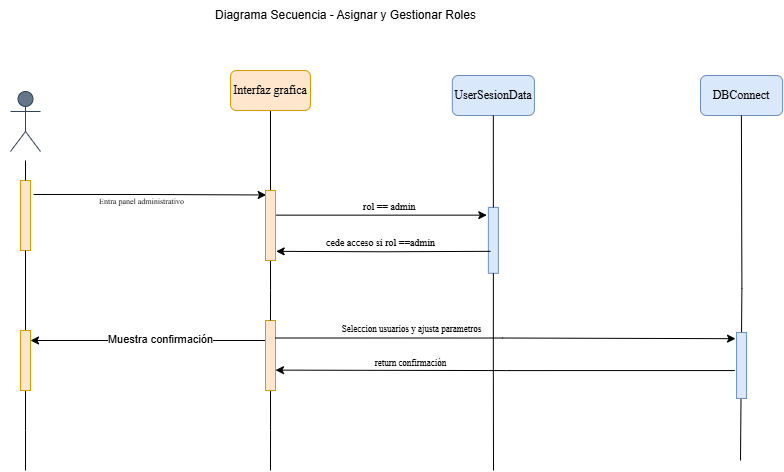

The diagram above was exported from draw.io. Its source (the exported page's mxGraphModel, read from the mxfile embedded in the PNG):
<mxGraphModel dx="2341" dy="626" grid="1" gridSize="10" guides="1" tooltips="1" connect="1" arrows="1" fold="1" page="1" pageScale="1" pageWidth="1200" pageHeight="1920" math="0" shadow="0">
  <root>
    <mxCell id="0" />
    <mxCell id="1" parent="0" />
    <mxCell id="406XRn9eZigZFdbzC7Nb-1" value="&lt;font face=&quot;Times New Roman&quot;&gt;Piscicultor&lt;/font&gt;" style="shape=umlActor;verticalLabelPosition=bottom;verticalAlign=top;html=1;outlineConnect=0;fillColor=#647687;strokeColor=#314354;fontColor=#ffffff;" parent="1" vertex="1">
      <mxGeometry x="-380" y="251" width="30" height="60" as="geometry" />
    </mxCell>
    <mxCell id="406XRn9eZigZFdbzC7Nb-14" value="UserSesionData" style="rounded=1;whiteSpace=wrap;html=1;fillColor=#dae8fc;strokeColor=#6c8ebf;fontFamily=Times New Roman;" parent="1" vertex="1">
      <mxGeometry x="61.81" y="235" width="82.13" height="40" as="geometry" />
    </mxCell>
    <mxCell id="406XRn9eZigZFdbzC7Nb-37" value="" style="edgeStyle=orthogonalEdgeStyle;rounded=0;orthogonalLoop=1;jettySize=auto;html=1;endArrow=none;startFill=0;" parent="1" source="yLv9PzEdBqM-j9iluA2x-17" target="406XRn9eZigZFdbzC7Nb-36" edge="1">
      <mxGeometry relative="1" as="geometry">
        <mxPoint x="-120" y="440" as="targetPoint" />
        <mxPoint x="-120" y="270" as="sourcePoint" />
      </mxGeometry>
    </mxCell>
    <mxCell id="406XRn9eZigZFdbzC7Nb-41" style="edgeStyle=orthogonalEdgeStyle;rounded=0;orthogonalLoop=1;jettySize=auto;html=1;entryX=0.936;entryY=0.067;entryDx=0;entryDy=0;entryPerimeter=0;exitX=0.8;exitY=1.3;exitDx=0;exitDy=0;exitPerimeter=0;" parent="1" source="6ictHEtVRuBKiH_E-O7E-5" target="406XRn9eZigZFdbzC7Nb-36" edge="1">
      <mxGeometry relative="1" as="geometry">
        <mxPoint x="-330" y="354" as="sourcePoint" />
      </mxGeometry>
    </mxCell>
    <mxCell id="406XRn9eZigZFdbzC7Nb-42" value="&lt;font face=&quot;Times New Roman&quot;&gt;&lt;span style=&quot;font-size: 8px;&quot;&gt;Entra panel administrativo&lt;/span&gt;&lt;/font&gt;" style="edgeLabel;html=1;align=center;verticalAlign=middle;resizable=0;points=[];labelBackgroundColor=none;" parent="406XRn9eZigZFdbzC7Nb-41" connectable="0" vertex="1">
      <mxGeometry x="-0.0486" y="1" relative="1" as="geometry">
        <mxPoint x="-4" y="7" as="offset" />
      </mxGeometry>
    </mxCell>
    <mxCell id="yLv9PzEdBqM-j9iluA2x-2" value="" style="rounded=0;whiteSpace=wrap;html=1;rotation=-90;fillColor=#dae8fc;strokeColor=#6c8ebf;" parent="1" vertex="1">
      <mxGeometry x="69.92" y="394.82" width="65.9" height="10" as="geometry" />
    </mxCell>
    <mxCell id="3tE4Vo4q1DPhfNm79YF7-13" style="edgeStyle=orthogonalEdgeStyle;rounded=0;orthogonalLoop=1;jettySize=auto;html=1;exitX=0.25;exitY=0;exitDx=0;exitDy=0;entryX=0.25;entryY=1;entryDx=0;entryDy=0;" edge="1" parent="1">
      <mxGeometry relative="1" as="geometry">
        <mxPoint x="-125" y="500" as="sourcePoint" />
        <mxPoint x="-360" y="500" as="targetPoint" />
      </mxGeometry>
    </mxCell>
    <mxCell id="xZHOVNacmuE6Gp6qyKhk-12" value="Muestra confirmación" style="edgeLabel;html=1;align=center;verticalAlign=middle;resizable=0;points=[];" vertex="1" connectable="0" parent="3tE4Vo4q1DPhfNm79YF7-13">
      <mxGeometry x="-0.1002" relative="1" as="geometry">
        <mxPoint y="-1" as="offset" />
      </mxGeometry>
    </mxCell>
    <mxCell id="3tE4Vo4q1DPhfNm79YF7-14" style="edgeStyle=orthogonalEdgeStyle;rounded=0;orthogonalLoop=1;jettySize=auto;html=1;endArrow=none;startFill=0;" edge="1" parent="1" source="xZHOVNacmuE6Gp6qyKhk-3">
      <mxGeometry relative="1" as="geometry">
        <mxPoint x="-120" y="630" as="targetPoint" />
      </mxGeometry>
    </mxCell>
    <mxCell id="xZHOVNacmuE6Gp6qyKhk-3" value="" style="rounded=0;whiteSpace=wrap;html=1;rotation=-90;fillColor=#ffe6cc;strokeColor=#d79b00;" vertex="1" parent="1">
      <mxGeometry x="-155" y="510" width="70" height="10" as="geometry" />
    </mxCell>
    <mxCell id="yLv9PzEdBqM-j9iluA2x-17" value="Interfaz grafica" style="rounded=1;whiteSpace=wrap;html=1;fillColor=#ffe6cc;strokeColor=#d79b00;fontFamily=Times New Roman;" parent="1" vertex="1">
      <mxGeometry x="-160" y="230" width="80" height="40" as="geometry" />
    </mxCell>
    <mxCell id="VjrbzXfK86GbumKpo9Bz-2" value="Diagrama Secuencia - Asignar y Gestionar Roles" style="text;html=1;align=center;verticalAlign=middle;resizable=0;points=[];autosize=1;strokeColor=none;fillColor=none;" parent="1" vertex="1">
      <mxGeometry x="-185.00000000000006" y="160" width="280" height="30" as="geometry" />
    </mxCell>
    <mxCell id="6ictHEtVRuBKiH_E-O7E-5" value="" style="rounded=0;whiteSpace=wrap;html=1;rotation=-90;fillColor=#ffe6cc;strokeColor=#d79b00;" parent="1" vertex="1">
      <mxGeometry x="-400" y="370" width="70" height="10" as="geometry" />
    </mxCell>
    <mxCell id="pxGO_hgXc0oooA_gqH0Q-2" value="" style="edgeStyle=orthogonalEdgeStyle;rounded=0;orthogonalLoop=1;jettySize=auto;html=1;endArrow=none;startFill=0;" parent="1" source="406XRn9eZigZFdbzC7Nb-14" target="yLv9PzEdBqM-j9iluA2x-2" edge="1">
      <mxGeometry relative="1" as="geometry">
        <mxPoint x="103" y="510" as="targetPoint" />
        <mxPoint x="103" y="275" as="sourcePoint" />
      </mxGeometry>
    </mxCell>
    <mxCell id="pxGO_hgXc0oooA_gqH0Q-5" style="edgeStyle=orthogonalEdgeStyle;rounded=0;orthogonalLoop=1;jettySize=auto;html=1;exitX=1;exitY=0.5;exitDx=0;exitDy=0;endArrow=none;startFill=0;" parent="1" source="6ictHEtVRuBKiH_E-O7E-5" edge="1">
      <mxGeometry relative="1" as="geometry">
        <mxPoint x="-365" y="320" as="targetPoint" />
      </mxGeometry>
    </mxCell>
    <mxCell id="6ictHEtVRuBKiH_E-O7E-7" style="edgeStyle=orthogonalEdgeStyle;rounded=0;orthogonalLoop=1;jettySize=auto;html=1;entryX=0.131;entryY=1.067;entryDx=0;entryDy=0;entryPerimeter=0;" parent="1" target="406XRn9eZigZFdbzC7Nb-36" edge="1">
      <mxGeometry relative="1" as="geometry">
        <mxPoint x="100" y="410.83" as="sourcePoint" />
        <mxPoint x="-110" y="410" as="targetPoint" />
        <Array as="points" />
      </mxGeometry>
    </mxCell>
    <mxCell id="6ictHEtVRuBKiH_E-O7E-8" value="&lt;font style=&quot;font-size: 10px;&quot;&gt;cede acceso si rol ==admin&lt;/font&gt;" style="edgeLabel;html=1;align=center;verticalAlign=bottom;resizable=0;points=[];fontFamily=Times New Roman;fontSize=9;labelBackgroundColor=none;" parent="6ictHEtVRuBKiH_E-O7E-7" connectable="0" vertex="1">
      <mxGeometry x="0.1173" y="-1" relative="1" as="geometry">
        <mxPoint x="9" as="offset" />
      </mxGeometry>
    </mxCell>
    <mxCell id="6ictHEtVRuBKiH_E-O7E-11" style="edgeStyle=orthogonalEdgeStyle;rounded=0;orthogonalLoop=1;jettySize=auto;html=1;entryX=0.882;entryY=-0.156;entryDx=0;entryDy=0;entryPerimeter=0;exitX=0.65;exitY=0.948;exitDx=0;exitDy=0;exitPerimeter=0;" parent="1" source="406XRn9eZigZFdbzC7Nb-36" target="yLv9PzEdBqM-j9iluA2x-2" edge="1">
      <mxGeometry relative="1" as="geometry">
        <Array as="points">
          <mxPoint x="-115" y="376" />
          <mxPoint x="-120" y="376" />
        </Array>
      </mxGeometry>
    </mxCell>
    <mxCell id="oXwSu6Wm-xujBuAXoN2_-2" value="rol == admin&amp;nbsp;" style="edgeLabel;html=1;align=center;verticalAlign=bottom;resizable=0;points=[];fontFamily=Times New Roman;fontSize=10;" parent="6ictHEtVRuBKiH_E-O7E-11" vertex="1" connectable="0">
      <mxGeometry x="0.0913" y="2" relative="1" as="geometry">
        <mxPoint x="5" y="2" as="offset" />
      </mxGeometry>
    </mxCell>
    <mxCell id="6ictHEtVRuBKiH_E-O7E-17" value="" style="edgeStyle=orthogonalEdgeStyle;rounded=0;orthogonalLoop=1;jettySize=auto;html=1;endArrow=none;startFill=0;" parent="1" source="406XRn9eZigZFdbzC7Nb-36" edge="1">
      <mxGeometry relative="1" as="geometry">
        <mxPoint x="-120" y="480" as="targetPoint" />
        <mxPoint x="-120" y="420" as="sourcePoint" />
      </mxGeometry>
    </mxCell>
    <mxCell id="aFXMxNPYGkIaObXIQDoP-2" value="" style="edgeStyle=orthogonalEdgeStyle;rounded=0;orthogonalLoop=1;jettySize=auto;html=1;exitX=0;exitY=0.5;exitDx=0;exitDy=0;endArrow=none;startFill=0;" parent="1" source="xZHOVNacmuE6Gp6qyKhk-10" edge="1">
      <mxGeometry relative="1" as="geometry">
        <mxPoint x="-365" y="630" as="targetPoint" />
        <mxPoint x="-365" y="410" as="sourcePoint" />
      </mxGeometry>
    </mxCell>
    <mxCell id="aFXMxNPYGkIaObXIQDoP-6" value="" style="edgeStyle=orthogonalEdgeStyle;rounded=0;orthogonalLoop=1;jettySize=auto;html=1;endArrow=none;startFill=0;" parent="1" source="yLv9PzEdBqM-j9iluA2x-2" edge="1">
      <mxGeometry relative="1" as="geometry">
        <mxPoint x="103" y="630" as="targetPoint" />
        <mxPoint x="103" y="434" as="sourcePoint" />
      </mxGeometry>
    </mxCell>
    <mxCell id="406XRn9eZigZFdbzC7Nb-36" value="" style="rounded=0;whiteSpace=wrap;html=1;rotation=-90;fillColor=#ffe6cc;strokeColor=#d79b00;" parent="1" vertex="1">
      <mxGeometry x="-155" y="380" width="70" height="10" as="geometry" />
    </mxCell>
    <mxCell id="xZHOVNacmuE6Gp6qyKhk-4" style="edgeStyle=orthogonalEdgeStyle;rounded=0;orthogonalLoop=1;jettySize=auto;html=1;exitX=0.75;exitY=1;exitDx=0;exitDy=0;entryX=0.907;entryY=-0.101;entryDx=0;entryDy=0;entryPerimeter=0;" edge="1" parent="1" source="xZHOVNacmuE6Gp6qyKhk-3" target="3tE4Vo4q1DPhfNm79YF7-6">
      <mxGeometry relative="1" as="geometry">
        <mxPoint x="320" y="498" as="targetPoint" />
        <Array as="points">
          <mxPoint x="112" y="497" />
        </Array>
      </mxGeometry>
    </mxCell>
    <mxCell id="3tE4Vo4q1DPhfNm79YF7-12" value="Seleccion usuarios y ajusta parametros" style="edgeLabel;html=1;align=center;verticalAlign=bottom;resizable=0;points=[];fontFamily=Times New Roman;fontSize=9;" connectable="0" vertex="1" parent="xZHOVNacmuE6Gp6qyKhk-4">
      <mxGeometry x="-0.2254" y="1" relative="1" as="geometry">
        <mxPoint x="-43" as="offset" />
      </mxGeometry>
    </mxCell>
    <mxCell id="xZHOVNacmuE6Gp6qyKhk-2" value="DBConnect" style="rounded=1;whiteSpace=wrap;html=1;fillColor=#dae8fc;strokeColor=#6c8ebf;fontFamily=Times New Roman;" vertex="1" parent="1">
      <mxGeometry x="310" y="235" width="82.13" height="40" as="geometry" />
    </mxCell>
    <mxCell id="xZHOVNacmuE6Gp6qyKhk-6" value="" style="edgeStyle=orthogonalEdgeStyle;rounded=0;orthogonalLoop=1;jettySize=auto;html=1;endArrow=none;startFill=0;" edge="1" parent="1">
      <mxGeometry relative="1" as="geometry">
        <mxPoint x="350" y="620" as="targetPoint" />
        <mxPoint x="350.9" y="275" as="sourcePoint" />
      </mxGeometry>
    </mxCell>
    <mxCell id="3tE4Vo4q1DPhfNm79YF7-6" value="" style="rounded=0;whiteSpace=wrap;html=1;rotation=-90;fillColor=#dae8fc;strokeColor=#6c8ebf;" vertex="1" parent="1">
      <mxGeometry x="318.11" y="520" width="65.9" height="10" as="geometry" />
    </mxCell>
    <mxCell id="xZHOVNacmuE6Gp6qyKhk-7" style="edgeStyle=orthogonalEdgeStyle;rounded=0;orthogonalLoop=1;jettySize=auto;html=1;exitX=0.423;exitY=-0.178;exitDx=0;exitDy=0;exitPerimeter=0;entryX=0.291;entryY=1.002;entryDx=0;entryDy=0;entryPerimeter=0;" edge="1" parent="1" source="3tE4Vo4q1DPhfNm79YF7-6" target="xZHOVNacmuE6Gp6qyKhk-3">
      <mxGeometry relative="1" as="geometry">
        <Array as="points">
          <mxPoint x="116" y="530" />
        </Array>
        <mxPoint x="-110" y="529" as="targetPoint" />
      </mxGeometry>
    </mxCell>
    <mxCell id="xZHOVNacmuE6Gp6qyKhk-8" value="&lt;font&gt;return confirmación&lt;/font&gt;" style="edgeLabel;html=1;align=center;verticalAlign=bottom;resizable=0;points=[];fontSize=9;fontFamily=Times New Roman;" vertex="1" connectable="0" parent="xZHOVNacmuE6Gp6qyKhk-7">
      <mxGeometry x="0.104" y="1" relative="1" as="geometry">
        <mxPoint x="-71" y="-1" as="offset" />
      </mxGeometry>
    </mxCell>
    <mxCell id="xZHOVNacmuE6Gp6qyKhk-11" value="" style="edgeStyle=orthogonalEdgeStyle;rounded=0;orthogonalLoop=1;jettySize=auto;html=1;exitX=0;exitY=0.5;exitDx=0;exitDy=0;endArrow=none;startFill=0;" edge="1" parent="1" source="6ictHEtVRuBKiH_E-O7E-5" target="xZHOVNacmuE6Gp6qyKhk-10">
      <mxGeometry relative="1" as="geometry">
        <mxPoint x="-365" y="670" as="targetPoint" />
        <mxPoint x="-365" y="410" as="sourcePoint" />
      </mxGeometry>
    </mxCell>
    <mxCell id="xZHOVNacmuE6Gp6qyKhk-10" value="" style="rounded=0;whiteSpace=wrap;html=1;rotation=-90;fillColor=#ffe6cc;strokeColor=#d79b00;" vertex="1" parent="1">
      <mxGeometry x="-395" y="515" width="60" height="10" as="geometry" />
    </mxCell>
  </root>
</mxGraphModel>